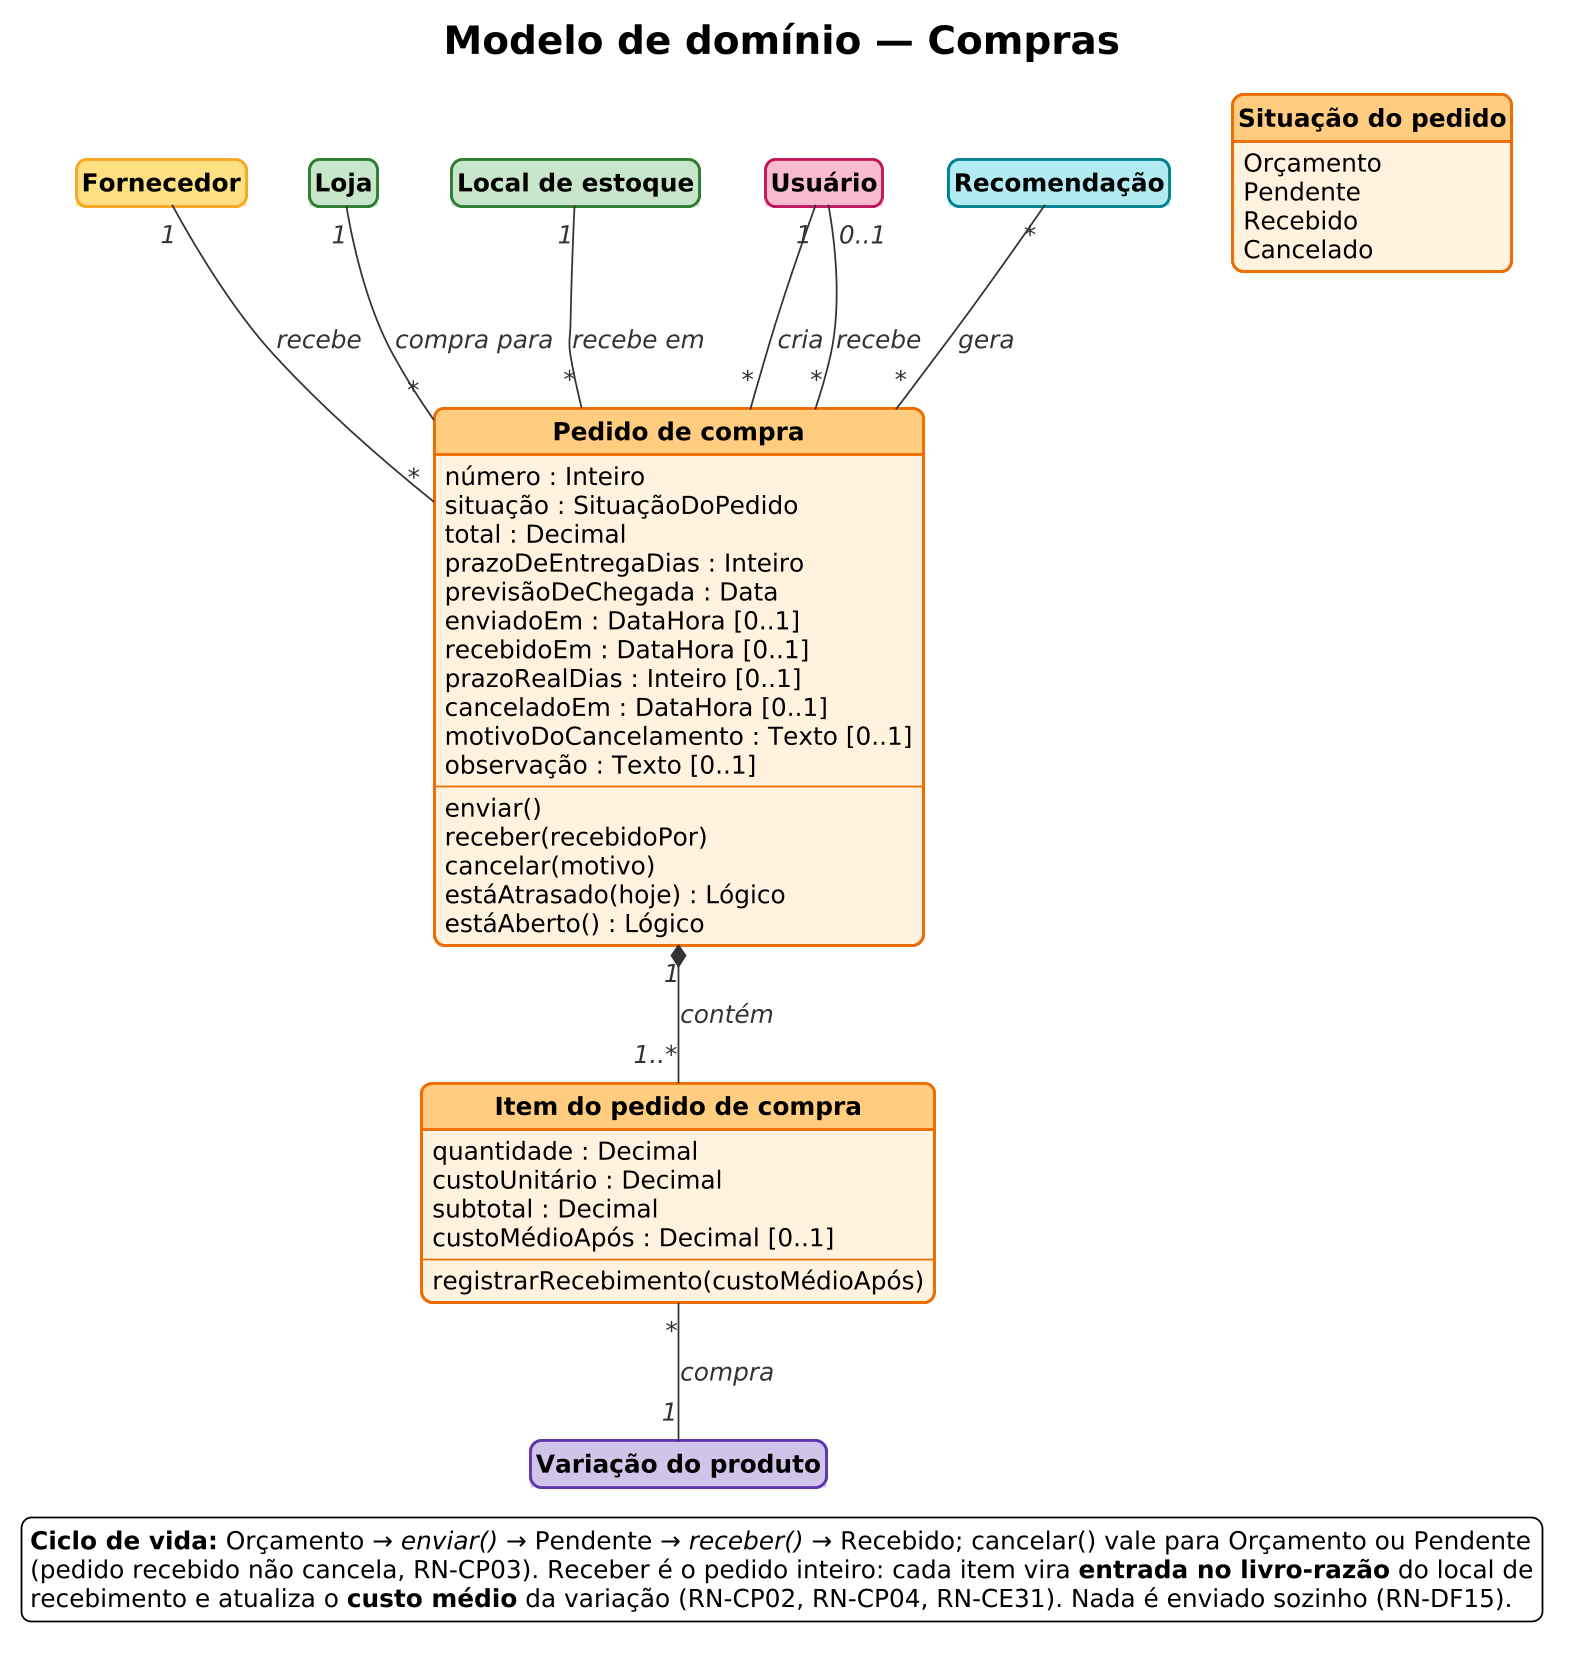

The diagram above was rendered by PlantUML. Its source (embedded in the PNG):
@startuml dominio-5-compras
!include ../estilo.iuml
!include estilo-dominio.iuml
title <size:22>Modelo de domínio — Compras</size>

class "Pedido de compra" as Pedido <<compra>> {
  número : Inteiro
  situação : SituaçãoDoPedido
  total : Decimal
  prazoDeEntregaDias : Inteiro
  previsãoDeChegada : Data
  enviadoEm : DataHora [0..1]
  recebidoEm : DataHora [0..1]
  prazoRealDias : Inteiro [0..1]
  canceladoEm : DataHora [0..1]
  motivoDoCancelamento : Texto [0..1]
  observação : Texto [0..1]
  --
  enviar()
  receber(recebidoPor)
  cancelar(motivo)
  estáAtrasado(hoje) : Lógico
  estáAberto() : Lógico
}
class "Item do pedido de compra" as Item <<compra>> {
  quantidade : Decimal
  custoUnitário : Decimal
  subtotal : Decimal
  custoMédioApós : Decimal [0..1]
  --
  registrarRecebimento(custoMédioApós)
}
class "Fornecedor" as Fornecedor <<cadastro>>
class "Loja" as Loja <<estoque>>
class "Local de estoque" as Local <<estoque>>
class "Usuário" as Usuario <<acesso>>
class "Variação do produto" as Variacao <<produto>>
class "Recomendação" as Recomendacao <<previsao>>

enum "Situação do pedido" as Situacao <<compra>> {
  Orçamento
  Pendente
  Recebido
  Cancelado
}

Pedido "1" *-- "1..*" Item : contém
Item "*" -- "1" Variacao : compra
Fornecedor "1" -- "*" Pedido : recebe
Loja "1" -- "*" Pedido : compra para
Local "1" -- "*" Pedido : recebe em
Usuario "1" -- "*" Pedido : cria
Usuario "0..1" -- "*" Pedido : recebe
Recomendacao "*" -- "*" Pedido : gera

legend bottom left
  <b>Ciclo de vida:</b> Orçamento → <i>enviar()</i> → Pendente → <i>receber()</i> → Recebido; cancelar() vale para Orçamento ou Pendente
  (pedido recebido não cancela, RN-CP03). Receber é o pedido inteiro: cada item vira <b>entrada no livro-razão</b> do local de
  recebimento e atualiza o <b>custo médio</b> da variação (RN-CP02, RN-CP04, RN-CE31). Nada é enviado sozinho (RN-DF15).
endlegend
@enduml